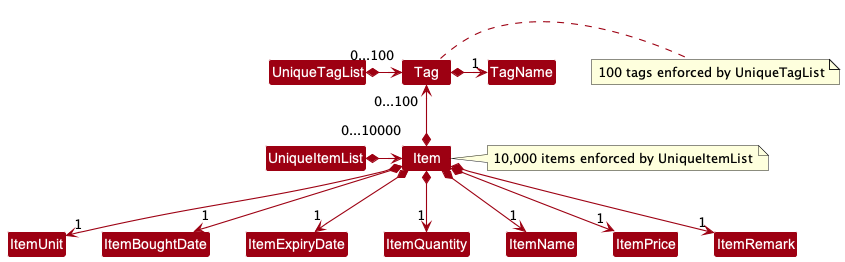

The diagram above was rendered by PlantUML. Its source (embedded in the PNG):
@startuml
!include style.puml
skinparam arrowThickness 1.1
skinparam arrowColor MODEL_COLOR
skinparam classBackgroundColor MODEL_COLOR

UniqueTagList *-> "0...100" Tag
UniqueItemList *-> "0...10000" Item
note right : 10,000 items enforced by UniqueItemList

Item *-up-> "0...100" Tag
note right : 100 tags enforced by UniqueTagList

Item *--> "1" ItemUnit
Item *--> "1" ItemBoughtDate
Item *--> "1" ItemExpiryDate
Item *--> "1" ItemQuantity
Item *--> "1" ItemName
Item *--> "1" ItemPrice
Item *--> "1" ItemRemark
Tag *-right--> "1" TagName
@enduml